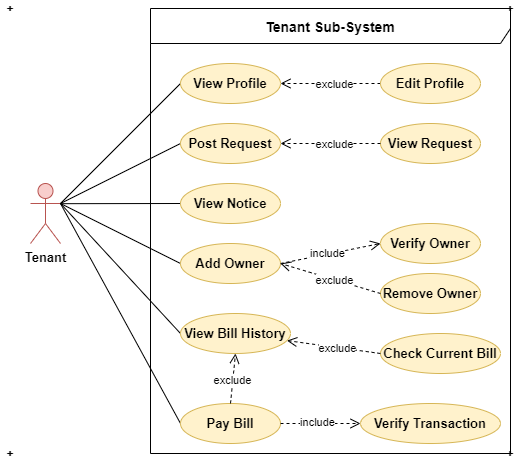

The diagram above was exported from draw.io. Its source (the exported page's mxGraphModel, read from the mxfile embedded in the PNG):
<mxGraphModel dx="723" dy="383" grid="1" gridSize="10" guides="1" tooltips="1" connect="1" arrows="1" fold="1" page="1" pageScale="1" pageWidth="850" pageHeight="1100" math="0" shadow="0">
  <root>
    <mxCell id="0" />
    <mxCell id="1" parent="0" />
    <mxCell id="zqBp0mQyxG1qWsD2OX2M-16" style="rounded=0;orthogonalLoop=1;jettySize=auto;html=1;exitX=1;exitY=0.3333333333333333;exitDx=0;exitDy=0;exitPerimeter=0;entryX=0;entryY=0.5;entryDx=0;entryDy=0;endArrow=none;endFill=0;" parent="1" source="zqBp0mQyxG1qWsD2OX2M-1" target="zqBp0mQyxG1qWsD2OX2M-4" edge="1">
      <mxGeometry relative="1" as="geometry" />
    </mxCell>
    <mxCell id="zqBp0mQyxG1qWsD2OX2M-1" value="&lt;font style=&quot;font-size: 13px&quot;&gt;&lt;b&gt;Tenant&lt;/b&gt;&lt;/font&gt;" style="shape=umlActor;verticalLabelPosition=bottom;verticalAlign=top;html=1;outlineConnect=0;fillColor=#f8cecc;strokeColor=#b85450;" parent="1" vertex="1">
      <mxGeometry x="130" y="220" width="30" height="60" as="geometry" />
    </mxCell>
    <mxCell id="zqBp0mQyxG1qWsD2OX2M-2" value="&lt;font size=&quot;1&quot;&gt;&lt;b style=&quot;font-size: 14px&quot;&gt;Tenant Sub-System&lt;/b&gt;&lt;/font&gt;" style="shape=umlFrame;whiteSpace=wrap;html=1;width=360;height=35;" parent="1" vertex="1">
      <mxGeometry x="250" y="45" width="360" height="445" as="geometry" />
    </mxCell>
    <mxCell id="zqBp0mQyxG1qWsD2OX2M-3" value="&lt;font style=&quot;font-size: 13px&quot;&gt;&lt;b&gt;View&amp;nbsp;&lt;/b&gt;&lt;/font&gt;&lt;b style=&quot;font-size: 13px&quot;&gt;Request&lt;/b&gt;" style="ellipse;whiteSpace=wrap;html=1;fillColor=#fff2cc;strokeColor=#d6b656;" parent="1" vertex="1">
      <mxGeometry x="480" y="160" width="100" height="40" as="geometry" />
    </mxCell>
    <mxCell id="zqBp0mQyxG1qWsD2OX2M-4" value="&lt;font style=&quot;font-size: 13px&quot;&gt;&lt;b&gt;View Profile&lt;/b&gt;&lt;/font&gt;" style="ellipse;whiteSpace=wrap;html=1;fillColor=#fff2cc;strokeColor=#d6b656;" parent="1" vertex="1">
      <mxGeometry x="280" y="100" width="100" height="40" as="geometry" />
    </mxCell>
    <mxCell id="zqBp0mQyxG1qWsD2OX2M-5" value="&lt;font style=&quot;font-size: 13px&quot;&gt;&lt;b&gt;Verify&amp;nbsp;&lt;/b&gt;&lt;/font&gt;&lt;b style=&quot;font-size: 13px&quot;&gt;Owner&lt;/b&gt;" style="ellipse;whiteSpace=wrap;html=1;fillColor=#fff2cc;strokeColor=#d6b656;" parent="1" vertex="1">
      <mxGeometry x="480" y="260" width="100" height="40" as="geometry" />
    </mxCell>
    <mxCell id="zqBp0mQyxG1qWsD2OX2M-6" value="&lt;font style=&quot;font-size: 13px&quot;&gt;&lt;b&gt;Remove&amp;nbsp;&lt;/b&gt;&lt;/font&gt;&lt;b style=&quot;font-size: 13px&quot;&gt;Owner&lt;/b&gt;" style="ellipse;whiteSpace=wrap;html=1;fillColor=#fff2cc;strokeColor=#d6b656;" parent="1" vertex="1">
      <mxGeometry x="480" y="310" width="100" height="40" as="geometry" />
    </mxCell>
    <mxCell id="zqBp0mQyxG1qWsD2OX2M-21" style="edgeStyle=none;rounded=0;orthogonalLoop=1;jettySize=auto;html=1;exitX=0;exitY=0.5;exitDx=0;exitDy=0;endArrow=none;endFill=0;" parent="1" source="zqBp0mQyxG1qWsD2OX2M-8" edge="1">
      <mxGeometry relative="1" as="geometry">
        <mxPoint x="160" y="240" as="targetPoint" />
      </mxGeometry>
    </mxCell>
    <mxCell id="zqBp0mQyxG1qWsD2OX2M-8" value="&lt;span style=&quot;font-size: 13px&quot;&gt;&lt;b&gt;Pay Bill&lt;/b&gt;&lt;/span&gt;" style="ellipse;whiteSpace=wrap;html=1;fillColor=#fff2cc;strokeColor=#d6b656;" parent="1" vertex="1">
      <mxGeometry x="280" y="440" width="100" height="40" as="geometry" />
    </mxCell>
    <mxCell id="zqBp0mQyxG1qWsD2OX2M-9" value="&lt;font style=&quot;font-size: 13px&quot;&gt;&lt;b&gt;Check Current Bill&lt;/b&gt;&lt;/font&gt;" style="ellipse;whiteSpace=wrap;html=1;fillColor=#fff2cc;strokeColor=#d6b656;" parent="1" vertex="1">
      <mxGeometry x="480" y="370" width="120" height="40" as="geometry" />
    </mxCell>
    <mxCell id="zqBp0mQyxG1qWsD2OX2M-18" style="edgeStyle=none;rounded=0;orthogonalLoop=1;jettySize=auto;html=1;exitX=0;exitY=0.5;exitDx=0;exitDy=0;endArrow=none;endFill=0;" parent="1" source="zqBp0mQyxG1qWsD2OX2M-10" edge="1">
      <mxGeometry relative="1" as="geometry">
        <mxPoint x="160" y="240.17647058823536" as="targetPoint" />
      </mxGeometry>
    </mxCell>
    <mxCell id="zqBp0mQyxG1qWsD2OX2M-10" value="&lt;font style=&quot;font-size: 13px&quot;&gt;&lt;b&gt;View Notice&lt;/b&gt;&lt;/font&gt;" style="ellipse;whiteSpace=wrap;html=1;fillColor=#fff2cc;strokeColor=#d6b656;" parent="1" vertex="1">
      <mxGeometry x="280" y="220" width="100" height="40" as="geometry" />
    </mxCell>
    <mxCell id="zqBp0mQyxG1qWsD2OX2M-22" style="edgeStyle=none;rounded=0;orthogonalLoop=1;jettySize=auto;html=1;exitX=0;exitY=0.5;exitDx=0;exitDy=0;entryX=1;entryY=0.5;entryDx=0;entryDy=0;endArrow=open;endFill=0;endSize=8;dashed=1;metaEdit=1;" parent="1" source="zqBp0mQyxG1qWsD2OX2M-11" target="zqBp0mQyxG1qWsD2OX2M-4" edge="1">
      <mxGeometry relative="1" as="geometry" />
    </mxCell>
    <mxCell id="zqBp0mQyxG1qWsD2OX2M-24" value="exclude" style="edgeLabel;html=1;align=center;verticalAlign=middle;resizable=0;points=[];" parent="zqBp0mQyxG1qWsD2OX2M-22" vertex="1" connectable="0">
      <mxGeometry x="-0.0733" y="1" relative="1" as="geometry">
        <mxPoint as="offset" />
      </mxGeometry>
    </mxCell>
    <mxCell id="zqBp0mQyxG1qWsD2OX2M-11" value="&lt;font style=&quot;font-size: 13px&quot;&gt;&lt;b&gt;Edit Profile&lt;/b&gt;&lt;/font&gt;" style="ellipse;whiteSpace=wrap;html=1;fillColor=#fff2cc;strokeColor=#d6b656;" parent="1" vertex="1">
      <mxGeometry x="480" y="100" width="100" height="40" as="geometry" />
    </mxCell>
    <mxCell id="zqBp0mQyxG1qWsD2OX2M-20" style="edgeStyle=none;rounded=0;orthogonalLoop=1;jettySize=auto;html=1;exitX=0;exitY=0.5;exitDx=0;exitDy=0;entryX=1;entryY=0.3333333333333333;entryDx=0;entryDy=0;entryPerimeter=0;endArrow=none;endFill=0;" parent="1" source="zqBp0mQyxG1qWsD2OX2M-12" target="zqBp0mQyxG1qWsD2OX2M-1" edge="1">
      <mxGeometry relative="1" as="geometry" />
    </mxCell>
    <mxCell id="zqBp0mQyxG1qWsD2OX2M-12" value="&lt;font style=&quot;font-size: 13px&quot;&gt;&lt;b&gt;View Bill History&lt;/b&gt;&lt;/font&gt;" style="ellipse;whiteSpace=wrap;html=1;fillColor=#fff2cc;strokeColor=#d6b656;" parent="1" vertex="1">
      <mxGeometry x="280" y="350" width="110" height="40" as="geometry" />
    </mxCell>
    <mxCell id="zqBp0mQyxG1qWsD2OX2M-17" style="edgeStyle=none;rounded=0;orthogonalLoop=1;jettySize=auto;html=1;exitX=0;exitY=0.5;exitDx=0;exitDy=0;endArrow=none;endFill=0;" parent="1" source="zqBp0mQyxG1qWsD2OX2M-13" edge="1">
      <mxGeometry relative="1" as="geometry">
        <mxPoint x="160" y="240" as="targetPoint" />
      </mxGeometry>
    </mxCell>
    <mxCell id="zqBp0mQyxG1qWsD2OX2M-13" value="&lt;font style=&quot;font-size: 13px&quot;&gt;&lt;b&gt;Post Request&lt;/b&gt;&lt;/font&gt;" style="ellipse;whiteSpace=wrap;html=1;fillColor=#fff2cc;strokeColor=#d6b656;" parent="1" vertex="1">
      <mxGeometry x="280" y="160" width="100" height="40" as="geometry" />
    </mxCell>
    <mxCell id="zqBp0mQyxG1qWsD2OX2M-19" style="edgeStyle=none;rounded=0;orthogonalLoop=1;jettySize=auto;html=1;exitX=0;exitY=0.5;exitDx=0;exitDy=0;endArrow=none;endFill=0;" parent="1" source="zqBp0mQyxG1qWsD2OX2M-15" edge="1">
      <mxGeometry relative="1" as="geometry">
        <mxPoint x="160" y="240" as="targetPoint" />
      </mxGeometry>
    </mxCell>
    <mxCell id="zqBp0mQyxG1qWsD2OX2M-15" value="&lt;font style=&quot;font-size: 13px&quot;&gt;&lt;b&gt;Add Owner&lt;/b&gt;&lt;/font&gt;" style="ellipse;whiteSpace=wrap;html=1;fillColor=#fff2cc;strokeColor=#d6b656;" parent="1" vertex="1">
      <mxGeometry x="280" y="280" width="100" height="40" as="geometry" />
    </mxCell>
    <mxCell id="zqBp0mQyxG1qWsD2OX2M-25" style="edgeStyle=none;rounded=0;orthogonalLoop=1;jettySize=auto;html=1;exitX=0;exitY=0.5;exitDx=0;exitDy=0;entryX=1;entryY=0.5;entryDx=0;entryDy=0;endArrow=open;endFill=0;endSize=8;dashed=1;metaEdit=1;" parent="1" source="zqBp0mQyxG1qWsD2OX2M-3" target="zqBp0mQyxG1qWsD2OX2M-13" edge="1">
      <mxGeometry relative="1" as="geometry">
        <mxPoint x="490" y="130" as="sourcePoint" />
        <mxPoint x="390" y="130" as="targetPoint" />
      </mxGeometry>
    </mxCell>
    <mxCell id="zqBp0mQyxG1qWsD2OX2M-26" value="exclude" style="edgeLabel;html=1;align=center;verticalAlign=middle;resizable=0;points=[];" parent="zqBp0mQyxG1qWsD2OX2M-25" vertex="1" connectable="0">
      <mxGeometry x="-0.0733" y="1" relative="1" as="geometry">
        <mxPoint as="offset" />
      </mxGeometry>
    </mxCell>
    <mxCell id="zqBp0mQyxG1qWsD2OX2M-27" style="edgeStyle=none;rounded=0;orthogonalLoop=1;jettySize=auto;html=1;exitX=0;exitY=0.5;exitDx=0;exitDy=0;entryX=1;entryY=0.5;entryDx=0;entryDy=0;endArrow=open;endFill=0;endSize=8;dashed=1;metaEdit=1;" parent="1" source="zqBp0mQyxG1qWsD2OX2M-6" target="zqBp0mQyxG1qWsD2OX2M-15" edge="1">
      <mxGeometry relative="1" as="geometry">
        <mxPoint x="490.00000000000136" y="190" as="sourcePoint" />
        <mxPoint x="390" y="190" as="targetPoint" />
      </mxGeometry>
    </mxCell>
    <mxCell id="zqBp0mQyxG1qWsD2OX2M-28" value="exclude" style="edgeLabel;html=1;align=center;verticalAlign=middle;resizable=0;points=[];" parent="zqBp0mQyxG1qWsD2OX2M-27" vertex="1" connectable="0">
      <mxGeometry x="-0.0733" y="1" relative="1" as="geometry">
        <mxPoint as="offset" />
      </mxGeometry>
    </mxCell>
    <mxCell id="zqBp0mQyxG1qWsD2OX2M-29" style="edgeStyle=none;rounded=0;orthogonalLoop=1;jettySize=auto;html=1;entryX=0;entryY=0.5;entryDx=0;entryDy=0;endArrow=open;endFill=0;endSize=8;dashed=1;metaEdit=1;" parent="1" target="zqBp0mQyxG1qWsD2OX2M-5" edge="1">
      <mxGeometry relative="1" as="geometry">
        <mxPoint x="380" y="300" as="sourcePoint" />
        <mxPoint x="390" y="310" as="targetPoint" />
      </mxGeometry>
    </mxCell>
    <mxCell id="zqBp0mQyxG1qWsD2OX2M-30" value="include" style="edgeLabel;html=1;align=center;verticalAlign=middle;resizable=0;points=[];" parent="zqBp0mQyxG1qWsD2OX2M-29" vertex="1" connectable="0">
      <mxGeometry x="-0.0733" y="1" relative="1" as="geometry">
        <mxPoint as="offset" />
      </mxGeometry>
    </mxCell>
    <mxCell id="zqBp0mQyxG1qWsD2OX2M-33" value="+" style="text;align=center;fontStyle=1;verticalAlign=middle;spacingLeft=3;spacingRight=3;strokeColor=none;rotatable=0;points=[[0,0.5],[1,0.5]];portConstraint=eastwest;" parent="1" vertex="1">
      <mxGeometry x="600" y="37" width="20" height="16" as="geometry" />
    </mxCell>
    <mxCell id="zqBp0mQyxG1qWsD2OX2M-34" value="+" style="text;align=center;fontStyle=1;verticalAlign=middle;spacingLeft=3;spacingRight=3;strokeColor=none;rotatable=0;points=[[0,0.5],[1,0.5]];portConstraint=eastwest;" parent="1" vertex="1">
      <mxGeometry x="600" y="482" width="20" height="16" as="geometry" />
    </mxCell>
    <mxCell id="zqBp0mQyxG1qWsD2OX2M-35" value="+" style="text;align=center;fontStyle=1;verticalAlign=middle;spacingLeft=3;spacingRight=3;strokeColor=none;rotatable=0;points=[[0,0.5],[1,0.5]];portConstraint=eastwest;" parent="1" vertex="1">
      <mxGeometry x="100" y="482" width="20" height="16" as="geometry" />
    </mxCell>
    <mxCell id="zqBp0mQyxG1qWsD2OX2M-36" value="+" style="text;align=center;fontStyle=1;verticalAlign=middle;spacingLeft=3;spacingRight=3;strokeColor=none;rotatable=0;points=[[0,0.5],[1,0.5]];portConstraint=eastwest;" parent="1" vertex="1">
      <mxGeometry x="100" y="37" width="20" height="16" as="geometry" />
    </mxCell>
    <mxCell id="YaMVE_1guAkWcMaiXPmN-2" style="edgeStyle=none;rounded=0;orthogonalLoop=1;jettySize=auto;html=1;exitX=0;exitY=0.5;exitDx=0;exitDy=0;endArrow=open;endFill=0;endSize=8;dashed=1;metaEdit=1;" edge="1" parent="1" source="zqBp0mQyxG1qWsD2OX2M-9" target="zqBp0mQyxG1qWsD2OX2M-12">
      <mxGeometry relative="1" as="geometry">
        <mxPoint x="489.9999999999975" y="340" as="sourcePoint" />
        <mxPoint x="390" y="310" as="targetPoint" />
      </mxGeometry>
    </mxCell>
    <mxCell id="YaMVE_1guAkWcMaiXPmN-3" value="exclude" style="edgeLabel;html=1;align=center;verticalAlign=middle;resizable=0;points=[];" vertex="1" connectable="0" parent="YaMVE_1guAkWcMaiXPmN-2">
      <mxGeometry x="-0.0733" y="1" relative="1" as="geometry">
        <mxPoint as="offset" />
      </mxGeometry>
    </mxCell>
    <mxCell id="YaMVE_1guAkWcMaiXPmN-4" value="&lt;span style=&quot;font-size: 13px&quot;&gt;&lt;b&gt;Verify Transaction&lt;/b&gt;&lt;/span&gt;" style="ellipse;whiteSpace=wrap;html=1;fillColor=#fff2cc;strokeColor=#d6b656;" vertex="1" parent="1">
      <mxGeometry x="460" y="440" width="140" height="40" as="geometry" />
    </mxCell>
    <mxCell id="YaMVE_1guAkWcMaiXPmN-5" style="edgeStyle=none;rounded=0;orthogonalLoop=1;jettySize=auto;html=1;exitX=0.5;exitY=0;exitDx=0;exitDy=0;endArrow=open;endFill=0;endSize=8;dashed=1;metaEdit=1;entryX=0.5;entryY=1;entryDx=0;entryDy=0;" edge="1" parent="1" source="zqBp0mQyxG1qWsD2OX2M-8" target="zqBp0mQyxG1qWsD2OX2M-12">
      <mxGeometry relative="1" as="geometry">
        <mxPoint x="490" y="400" as="sourcePoint" />
        <mxPoint x="392.80401076132125" y="379.890484985101" as="targetPoint" />
      </mxGeometry>
    </mxCell>
    <mxCell id="YaMVE_1guAkWcMaiXPmN-6" value="exclude" style="edgeLabel;html=1;align=center;verticalAlign=middle;resizable=0;points=[];" vertex="1" connectable="0" parent="YaMVE_1guAkWcMaiXPmN-5">
      <mxGeometry x="-0.0733" y="1" relative="1" as="geometry">
        <mxPoint as="offset" />
      </mxGeometry>
    </mxCell>
    <mxCell id="YaMVE_1guAkWcMaiXPmN-7" style="edgeStyle=none;rounded=0;orthogonalLoop=1;jettySize=auto;html=1;entryX=0;entryY=0.5;entryDx=0;entryDy=0;endArrow=open;endFill=0;endSize=8;dashed=1;metaEdit=1;exitX=1;exitY=0.5;exitDx=0;exitDy=0;" edge="1" parent="1" source="zqBp0mQyxG1qWsD2OX2M-8" target="YaMVE_1guAkWcMaiXPmN-4">
      <mxGeometry relative="1" as="geometry">
        <mxPoint x="390" y="310" as="sourcePoint" />
        <mxPoint x="489.9999999999975" y="290" as="targetPoint" />
      </mxGeometry>
    </mxCell>
    <mxCell id="YaMVE_1guAkWcMaiXPmN-8" value="include" style="edgeLabel;html=1;align=center;verticalAlign=middle;resizable=0;points=[];" vertex="1" connectable="0" parent="YaMVE_1guAkWcMaiXPmN-7">
      <mxGeometry x="-0.0733" y="1" relative="1" as="geometry">
        <mxPoint as="offset" />
      </mxGeometry>
    </mxCell>
  </root>
</mxGraphModel>